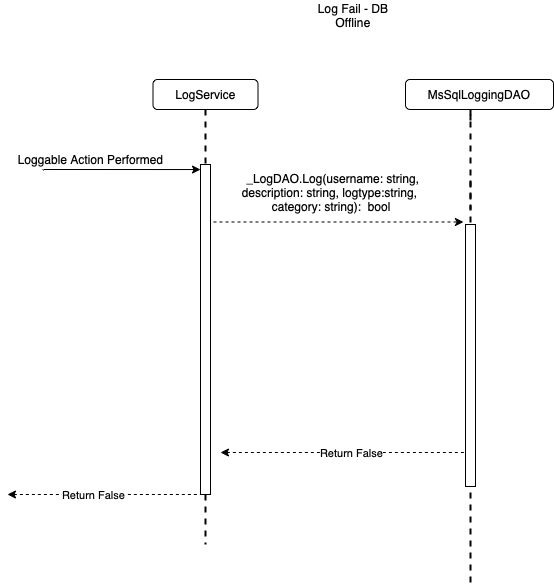

The diagram above was exported from draw.io. Its source (the exported page's mxGraphModel, read from the mxfile embedded in the PNG):
<mxGraphModel dx="946" dy="574" grid="1" gridSize="10" guides="1" tooltips="1" connect="1" arrows="1" fold="1" page="1" pageScale="1" pageWidth="850" pageHeight="1100" math="0" shadow="0">
  <root>
    <mxCell id="WP5yAgVxgm8bWWz8RyHx-0" />
    <mxCell id="WP5yAgVxgm8bWWz8RyHx-1" parent="WP5yAgVxgm8bWWz8RyHx-0" />
    <mxCell id="WP5yAgVxgm8bWWz8RyHx-2" value="" style="line;strokeWidth=2;direction=south;html=1;dashed=1;" parent="WP5yAgVxgm8bWWz8RyHx-1" vertex="1">
      <mxGeometry x="1145" y="366" width="10" height="404" as="geometry" />
    </mxCell>
    <mxCell id="WP5yAgVxgm8bWWz8RyHx-3" value="" style="endArrow=classic;html=1;rounded=0;exitX=1.2;exitY=0.058;exitDx=0;exitDy=0;exitPerimeter=0;" parent="WP5yAgVxgm8bWWz8RyHx-1" edge="1">
      <mxGeometry width="50" height="50" relative="1" as="geometry">
        <mxPoint x="722" y="355" as="sourcePoint" />
        <mxPoint x="880" y="355.05999999999995" as="targetPoint" />
      </mxGeometry>
    </mxCell>
    <mxCell id="WP5yAgVxgm8bWWz8RyHx-4" value="Loggable Action Performed " style="text;html=1;align=center;verticalAlign=middle;resizable=0;points=[];autosize=1;strokeColor=none;fillColor=none;" parent="WP5yAgVxgm8bWWz8RyHx-1" vertex="1">
      <mxGeometry x="690" y="335" width="160" height="20" as="geometry" />
    </mxCell>
    <mxCell id="WP5yAgVxgm8bWWz8RyHx-5" value="" style="line;strokeWidth=2;direction=south;html=1;dashed=1;" parent="WP5yAgVxgm8bWWz8RyHx-1" vertex="1">
      <mxGeometry x="1145" y="300" width="10" height="10" as="geometry" />
    </mxCell>
    <mxCell id="WP5yAgVxgm8bWWz8RyHx-6" value="" style="line;strokeWidth=2;direction=south;html=1;dashed=1;" parent="WP5yAgVxgm8bWWz8RyHx-1" vertex="1">
      <mxGeometry x="1145" y="295" width="10" height="100" as="geometry" />
    </mxCell>
    <mxCell id="WP5yAgVxgm8bWWz8RyHx-7" value="" style="endArrow=classic;html=1;rounded=0;dashed=1;" parent="WP5yAgVxgm8bWWz8RyHx-1" edge="1">
      <mxGeometry width="50" height="50" relative="1" as="geometry">
        <mxPoint x="893" y="407.5" as="sourcePoint" />
        <mxPoint x="1143" y="407.5" as="targetPoint" />
        <Array as="points">
          <mxPoint x="993" y="407.5" />
        </Array>
      </mxGeometry>
    </mxCell>
    <mxCell id="WP5yAgVxgm8bWWz8RyHx-8" value="" style="endArrow=none;html=1;rounded=0;entryX=0;entryY=1;entryDx=0;entryDy=0;startArrow=classic;startFill=1;endFill=0;dashed=1;" parent="WP5yAgVxgm8bWWz8RyHx-1" target="WP5yAgVxgm8bWWz8RyHx-11" edge="1">
      <mxGeometry width="50" height="50" relative="1" as="geometry">
        <mxPoint x="687" y="680" as="sourcePoint" />
        <mxPoint x="849.8200000000002" y="578.8199999999999" as="targetPoint" />
        <Array as="points">
          <mxPoint x="786" y="680" />
        </Array>
      </mxGeometry>
    </mxCell>
    <mxCell id="WP5yAgVxgm8bWWz8RyHx-9" value="Return False" style="edgeLabel;html=1;align=center;verticalAlign=middle;resizable=0;points=[];" parent="WP5yAgVxgm8bWWz8RyHx-8" vertex="1" connectable="0">
      <mxGeometry x="-0.1207" relative="1" as="geometry">
        <mxPoint as="offset" />
      </mxGeometry>
    </mxCell>
    <mxCell id="WP5yAgVxgm8bWWz8RyHx-10" value="" style="line;strokeWidth=2;direction=south;html=1;dashed=1;" parent="WP5yAgVxgm8bWWz8RyHx-1" vertex="1">
      <mxGeometry x="880" y="295" width="10" height="100" as="geometry" />
    </mxCell>
    <mxCell id="WP5yAgVxgm8bWWz8RyHx-11" value="" style="rounded=0;whiteSpace=wrap;html=1;" parent="WP5yAgVxgm8bWWz8RyHx-1" vertex="1">
      <mxGeometry x="880" y="350" width="10" height="330" as="geometry" />
    </mxCell>
    <mxCell id="WP5yAgVxgm8bWWz8RyHx-12" value="" style="line;strokeWidth=2;direction=south;html=1;dashed=1;" parent="WP5yAgVxgm8bWWz8RyHx-1" vertex="1">
      <mxGeometry x="880" y="680" width="10" height="50" as="geometry" />
    </mxCell>
    <mxCell id="WP5yAgVxgm8bWWz8RyHx-13" value="&lt;div&gt;&amp;nbsp;&lt;span&gt; _LogDAO&lt;/span&gt;&lt;span&gt;.&lt;/span&gt;&lt;span&gt;&lt;span&gt;L&lt;/span&gt;og(username: string,&lt;/span&gt;&lt;div&gt; description: string, logtype:string,&lt;/div&gt;&lt;div&gt;&amp;nbsp;category: string):&amp;nbsp; &lt;span&gt;bool &lt;/span&gt;&lt;/div&gt;&lt;span&gt;&lt;/span&gt;&lt;/div&gt;" style="text;html=1;align=center;verticalAlign=middle;resizable=0;points=[];autosize=1;strokeColor=none;fillColor=none;" parent="WP5yAgVxgm8bWWz8RyHx-1" vertex="1">
      <mxGeometry x="915" y="355" width="188" height="46" as="geometry" />
    </mxCell>
    <mxCell id="WP5yAgVxgm8bWWz8RyHx-14" value="" style="endArrow=none;html=1;rounded=0;entryX=0;entryY=1;entryDx=0;entryDy=0;startArrow=classic;startFill=1;endFill=0;dashed=1;" parent="WP5yAgVxgm8bWWz8RyHx-1" edge="1">
      <mxGeometry width="50" height="50" relative="1" as="geometry">
        <mxPoint x="900" y="638" as="sourcePoint" />
        <mxPoint x="1145" y="637.9999999999998" as="targetPoint" />
        <Array as="points" />
      </mxGeometry>
    </mxCell>
    <mxCell id="WP5yAgVxgm8bWWz8RyHx-15" value="Return False" style="edgeLabel;html=1;align=center;verticalAlign=middle;resizable=0;points=[];" parent="WP5yAgVxgm8bWWz8RyHx-14" vertex="1" connectable="0">
      <mxGeometry x="0.0577" y="-1" relative="1" as="geometry">
        <mxPoint as="offset" />
      </mxGeometry>
    </mxCell>
    <mxCell id="WP5yAgVxgm8bWWz8RyHx-16" value="LogService" style="rounded=1;whiteSpace=wrap;html=1;" parent="WP5yAgVxgm8bWWz8RyHx-1" vertex="1">
      <mxGeometry x="832.5" y="265" width="105" height="30" as="geometry" />
    </mxCell>
    <mxCell id="WP5yAgVxgm8bWWz8RyHx-17" value="MsSqlLoggingDAO" style="rounded=1;whiteSpace=wrap;html=1;" parent="WP5yAgVxgm8bWWz8RyHx-1" vertex="1">
      <mxGeometry x="1085" y="265" width="148" height="30" as="geometry" />
    </mxCell>
    <mxCell id="WP5yAgVxgm8bWWz8RyHx-18" value="" style="rounded=0;whiteSpace=wrap;html=1;" parent="WP5yAgVxgm8bWWz8RyHx-1" vertex="1">
      <mxGeometry x="1145" y="410" width="10" height="262" as="geometry" />
    </mxCell>
    <mxCell id="mIeT8zcKdF6SwoDb-ihc-0" value="Log Fail - DB Offline" style="text;html=1;strokeColor=none;fillColor=none;align=center;verticalAlign=middle;whiteSpace=wrap;rounded=0;" parent="WP5yAgVxgm8bWWz8RyHx-1" vertex="1">
      <mxGeometry x="983" y="186" width="100" height="30" as="geometry" />
    </mxCell>
  </root>
</mxGraphModel>